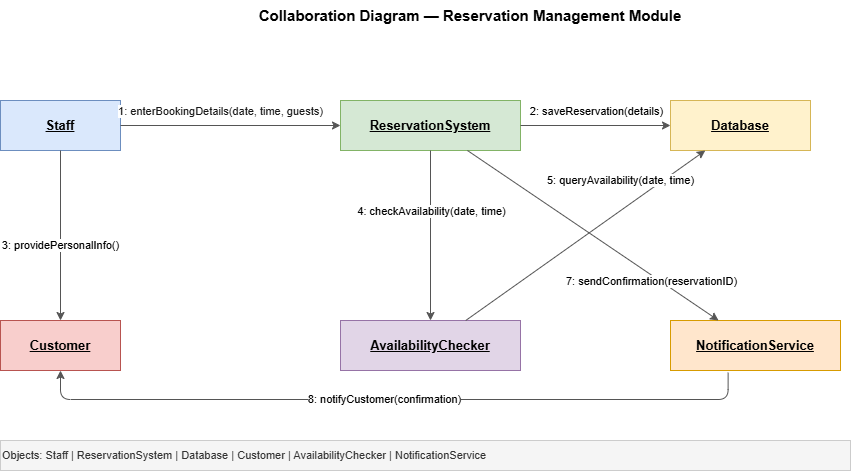

The diagram above was exported from draw.io. Its source (the exported page's mxGraphModel, read from the mxfile embedded in the PNG):
<mxGraphModel dx="1030" dy="562" grid="1" gridSize="10" guides="1" tooltips="1" connect="1" arrows="1" fold="1" page="1" pageScale="1" pageWidth="827" pageHeight="1169" math="0" shadow="0">
  <root>
    <mxCell id="0" />
    <mxCell id="1" parent="0" />
    <mxCell id="PfEWI_iJID1tBPuo5Ci1-1" parent="1" style="text;html=1;strokeColor=none;fillColor=none;align=center;verticalAlign=middle;whiteSpace=wrap;fontSize=15;fontStyle=1;" value="Collaboration Diagram — Reservation Management Module" vertex="1">
      <mxGeometry height="30" width="700" x="200" y="20" as="geometry" />
    </mxCell>
    <mxCell id="PfEWI_iJID1tBPuo5Ci1-2" parent="1" style="shape=mxgraph.uml.entity;whiteSpace=wrap;html=1;fillColor=#dae8fc;strokeColor=#6c8ebf;fontSize=13;fontStyle=1;" value="&lt;u&gt;Staff&lt;/u&gt;" vertex="1">
      <mxGeometry height="50" width="120" x="80" y="120" as="geometry" />
    </mxCell>
    <mxCell id="PfEWI_iJID1tBPuo5Ci1-3" parent="1" style="shape=mxgraph.uml.entity;whiteSpace=wrap;html=1;fillColor=#d5e8d4;strokeColor=#82b366;fontSize=13;fontStyle=1;" value="&lt;u&gt;ReservationSystem&lt;/u&gt;" vertex="1">
      <mxGeometry height="50" width="180" x="420" y="120" as="geometry" />
    </mxCell>
    <mxCell id="PfEWI_iJID1tBPuo5Ci1-4" parent="1" style="shape=mxgraph.uml.entity;whiteSpace=wrap;html=1;fillColor=#fff2cc;strokeColor=#d6b656;fontSize=13;fontStyle=1;" value="&lt;u&gt;Database&lt;/u&gt;" vertex="1">
      <mxGeometry height="50" width="140" x="750" y="120" as="geometry" />
    </mxCell>
    <mxCell id="PfEWI_iJID1tBPuo5Ci1-5" parent="1" style="shape=mxgraph.uml.entity;whiteSpace=wrap;html=1;fillColor=#f8cecc;strokeColor=#b85450;fontSize=13;fontStyle=1;" value="&lt;u&gt;Customer&lt;/u&gt;" vertex="1">
      <mxGeometry height="50" width="120" x="80" y="340" as="geometry" />
    </mxCell>
    <mxCell id="PfEWI_iJID1tBPuo5Ci1-6" parent="1" style="shape=mxgraph.uml.entity;whiteSpace=wrap;html=1;fillColor=#e1d5e7;strokeColor=#9673a6;fontSize=13;fontStyle=1;" value="&lt;u&gt;AvailabilityChecker&lt;/u&gt;" vertex="1">
      <mxGeometry height="50" width="180" x="420" y="340" as="geometry" />
    </mxCell>
    <mxCell id="PfEWI_iJID1tBPuo5Ci1-7" parent="1" style="shape=mxgraph.uml.entity;whiteSpace=wrap;html=1;fillColor=#ffe6cc;strokeColor=#d79b00;fontSize=13;fontStyle=1;" value="&lt;u&gt;NotificationService&lt;/u&gt;" vertex="1">
      <mxGeometry height="50" width="170" x="750" y="340" as="geometry" />
    </mxCell>
    <mxCell id="PfEWI_iJID1tBPuo5Ci1-8" edge="1" parent="1" source="PfEWI_iJID1tBPuo5Ci1-2" style="edgeStyle=none;html=1;strokeColor=#555;" target="PfEWI_iJID1tBPuo5Ci1-3">
      <mxGeometry relative="1" as="geometry" />
    </mxCell>
    <mxCell id="PfEWI_iJID1tBPuo5Ci1-9" connectable="0" parent="PfEWI_iJID1tBPuo5Ci1-8" style="edgeLabel;html=1;align=center;verticalAlign=middle;resizable=0;fontSize=11;fontColor=#1a1a1a;" value="1: enterBookingDetails(date, time, guests)" vertex="1">
      <mxGeometry relative="1" x="-0.1" y="-1" as="geometry">
        <mxPoint y="-16" as="offset" />
      </mxGeometry>
    </mxCell>
    <mxCell id="PfEWI_iJID1tBPuo5Ci1-10" edge="1" parent="1" source="PfEWI_iJID1tBPuo5Ci1-3" style="edgeStyle=none;html=1;strokeColor=#555;" target="PfEWI_iJID1tBPuo5Ci1-4">
      <mxGeometry relative="1" as="geometry" />
    </mxCell>
    <mxCell id="PfEWI_iJID1tBPuo5Ci1-11" connectable="0" parent="PfEWI_iJID1tBPuo5Ci1-10" style="edgeLabel;html=1;align=center;verticalAlign=middle;resizable=0;fontSize=11;" value="2: saveReservation(details)" vertex="1">
      <mxGeometry relative="1" y="-1" as="geometry">
        <mxPoint y="-16" as="offset" />
      </mxGeometry>
    </mxCell>
    <mxCell id="PfEWI_iJID1tBPuo5Ci1-12" edge="1" parent="1" source="PfEWI_iJID1tBPuo5Ci1-2" style="edgeStyle=none;html=1;strokeColor=#555;" target="PfEWI_iJID1tBPuo5Ci1-5">
      <mxGeometry relative="1" as="geometry" />
    </mxCell>
    <mxCell id="PfEWI_iJID1tBPuo5Ci1-13" connectable="0" parent="PfEWI_iJID1tBPuo5Ci1-12" style="edgeLabel;html=1;align=center;verticalAlign=middle;resizable=0;fontSize=11;" value="3: providePersonalInfo()" vertex="1">
      <mxGeometry relative="1" x="0.1" y="-1" as="geometry">
        <mxPoint as="offset" />
      </mxGeometry>
    </mxCell>
    <mxCell id="PfEWI_iJID1tBPuo5Ci1-14" edge="1" parent="1" source="PfEWI_iJID1tBPuo5Ci1-3" style="edgeStyle=none;html=1;strokeColor=#555;" target="PfEWI_iJID1tBPuo5Ci1-6">
      <mxGeometry relative="1" as="geometry" />
    </mxCell>
    <mxCell id="PfEWI_iJID1tBPuo5Ci1-15" connectable="0" parent="PfEWI_iJID1tBPuo5Ci1-14" style="edgeLabel;html=1;align=center;verticalAlign=middle;resizable=0;fontSize=11;" value="4: checkAvailability(date, time)" vertex="1">
      <mxGeometry relative="1" y="-1" as="geometry">
        <mxPoint x="1" y="-25" as="offset" />
      </mxGeometry>
    </mxCell>
    <mxCell id="PfEWI_iJID1tBPuo5Ci1-16" edge="1" parent="1" source="PfEWI_iJID1tBPuo5Ci1-3" style="edgeStyle=none;html=1;strokeColor=#555;" target="PfEWI_iJID1tBPuo5Ci1-7">
      <mxGeometry relative="1" as="geometry" />
    </mxCell>
    <mxCell id="PfEWI_iJID1tBPuo5Ci1-17" connectable="0" parent="PfEWI_iJID1tBPuo5Ci1-16" style="edgeLabel;html=1;align=center;verticalAlign=middle;resizable=0;fontSize=11;" value="7: sendConfirmation(reservationID)" vertex="1">
      <mxGeometry relative="1" y="-1" as="geometry">
        <mxPoint x="58" y="44" as="offset" />
      </mxGeometry>
    </mxCell>
    <mxCell id="PfEWI_iJID1tBPuo5Ci1-18" edge="1" parent="1" source="PfEWI_iJID1tBPuo5Ci1-6" style="edgeStyle=none;html=1;strokeColor=#555;" target="PfEWI_iJID1tBPuo5Ci1-4">
      <mxGeometry relative="1" as="geometry" />
    </mxCell>
    <mxCell id="PfEWI_iJID1tBPuo5Ci1-19" connectable="0" parent="PfEWI_iJID1tBPuo5Ci1-18" style="edgeLabel;html=1;align=center;verticalAlign=middle;resizable=0;fontSize=11;" value="5: queryAvailability(date, time)" vertex="1">
      <mxGeometry relative="1" y="-1" as="geometry">
        <mxPoint x="34" y="-56" as="offset" />
      </mxGeometry>
    </mxCell>
    <mxCell id="PfEWI_iJID1tBPuo5Ci1-20" edge="1" parent="1" source="PfEWI_iJID1tBPuo5Ci1-7" style="edgeStyle=orthogonalEdgeStyle;html=1;strokeColor=#555;entryX=0.5;entryY=1;entryDx=0;entryDy=0;exitX=0.339;exitY=1.044;exitDx=0;exitDy=0;exitPerimeter=0;" target="PfEWI_iJID1tBPuo5Ci1-5">
      <mxGeometry relative="1" as="geometry">
        <Array as="points">
          <mxPoint x="808" y="419" />
          <mxPoint x="140" y="419" />
        </Array>
        <mxPoint x="809.3" y="418.6" as="sourcePoint" />
        <mxPoint x="170.00000000000006" y="420" as="targetPoint" />
      </mxGeometry>
    </mxCell>
    <mxCell id="PfEWI_iJID1tBPuo5Ci1-24" connectable="0" parent="PfEWI_iJID1tBPuo5Ci1-20" style="edgeLabel;html=1;align=center;verticalAlign=middle;resizable=0;points=[];" value="8: notifyCustomer(confirmation)" vertex="1">
      <mxGeometry relative="1" x="0.0268" y="-1" as="geometry">
        <mxPoint as="offset" />
      </mxGeometry>
    </mxCell>
    <mxCell id="PfEWI_iJID1tBPuo5Ci1-22" parent="1" style="text;html=1;strokeColor=#cccccc;fillColor=#f5f5f5;align=left;verticalAlign=middle;whiteSpace=wrap;fontSize=11;fontColor=#333;" value="Objects: Staff | ReservationSystem | Database | Customer | AvailabilityChecker | NotificationService" vertex="1">
      <mxGeometry height="30" width="850" x="80" y="460" as="geometry" />
    </mxCell>
  </root>
</mxGraphModel>